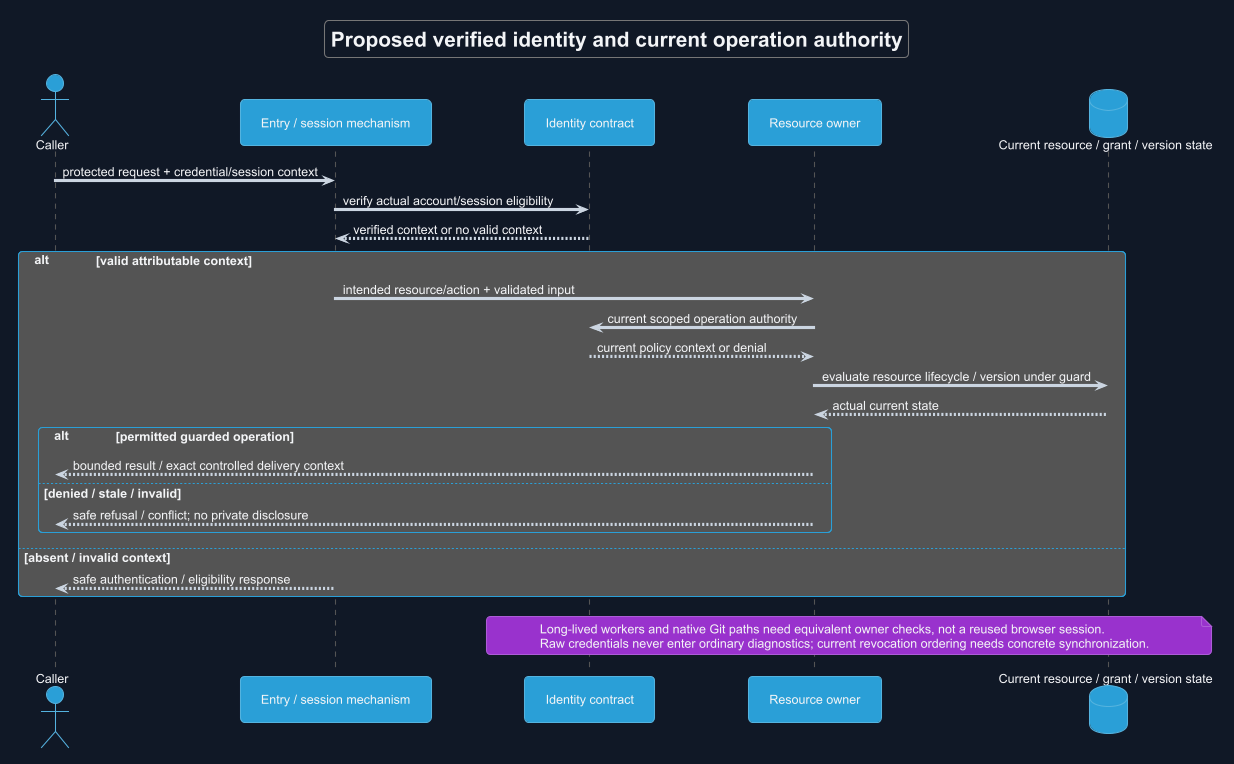

The diagram above was rendered by PlantUML. Its source (embedded in the PNG):
@startuml
!theme cyborg
skinparam backgroundColor #111827
skinparam defaultFontColor #F3F4F6
skinparam ArrowColor #CBD5E1
title Proposed verified identity and current operation authority
skinparam backgroundColor #111827
skinparam shadowing false
skinparam defaultFontName Arial

actor Caller
participant "Entry / session mechanism" as E
participant "Identity contract" as I
participant "Resource owner" as O
database "Current resource / grant / version state" as D
Caller -> E : protected request + credential/session context
E -> I : verify actual account/session eligibility
I --> E : verified context or no valid context
alt valid attributable context
 E -> O : intended resource/action + validated input
 O -> I : current scoped operation authority
 I --> O : current policy context or denial
 O -> D : evaluate resource lifecycle / version under guard
 D --> O : actual current state
 alt permitted guarded operation
  O --> Caller : bounded result / exact controlled delivery context
 else denied / stale / invalid
  O --> Caller : safe refusal / conflict; no private disclosure
 end
else absent / invalid context
 E --> Caller : safe authentication / eligibility response
end
note over I,D
 Long-lived workers and native Git paths need equivalent owner checks, not a reused browser session.
 Raw credentials never enter ordinary diagnostics; current revocation ordering needs concrete synchronization.
end note
@enduml